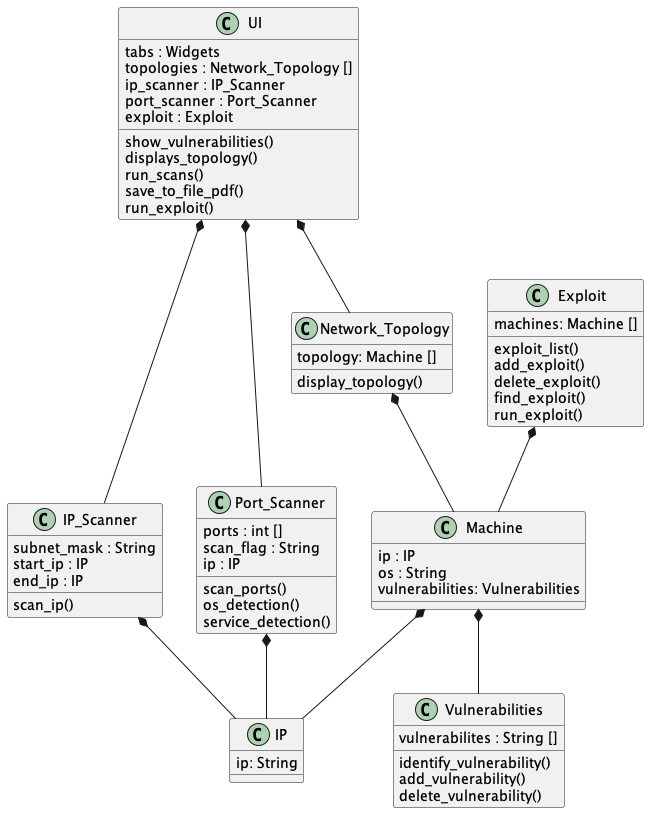

The diagram above was rendered by PlantUML. Its source (embedded in the PNG):
@startuml
class IP_Scanner {
subnet_mask : String
start_ip : IP
end_ip : IP
scan_ip()
}

class Port_Scanner {
ports : int []
scan_flag : String
ip : IP
scan_ports()
os_detection()
service_detection()
}

class IP {
ip: String
}

class Network_Topology {
topology: Machine []
display_topology()
}

class Machine {
ip : IP
os : String
vulnerabilities: Vulnerabilities
}

IP_Scanner *-- IP
Port_Scanner *--IP
Machine *-- IP
Network_Topology *-- Machine
Machine *-- Vulnerabilities
Exploit *-- Machine
UI *-- Network_Topology
UI *-- IP_Scanner
UI *-- Port_Scanner

class Vulnerabilities {
vulnerabilites : String []
identify_vulnerability()
add_vulnerability()
delete_vulnerability()

}

class Exploit {
machines: Machine []
exploit_list()
add_exploit()
delete_exploit()
find_exploit()
run_exploit()

}



class UI {
tabs : Widgets
topologies : Network_Topology []
ip_scanner : IP_Scanner
port_scanner : Port_Scanner
exploit : Exploit
show_vulnerabilities()
displays_topology()
run_scans()
save_to_file_pdf()
run_exploit()
}
@enduml